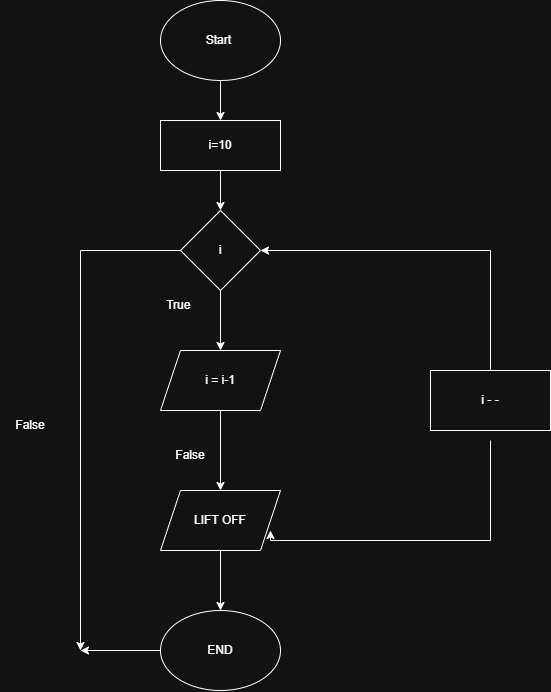

The diagram above was exported from draw.io. Its source (the exported page's mxGraphModel, read from the mxfile embedded in the PNG):
<mxGraphModel dx="1123" dy="737" grid="1" gridSize="10" guides="1" tooltips="1" connect="1" arrows="1" fold="1" page="1" pageScale="1" pageWidth="827" pageHeight="1169" math="0" shadow="0">
  <root>
    <mxCell id="0" />
    <mxCell id="1" parent="0" />
    <mxCell id="K3uc1JyBud7wbTNlykgY-4" edge="1" parent="1" source="K3uc1JyBud7wbTNlykgY-1" style="edgeStyle=orthogonalEdgeStyle;rounded=0;orthogonalLoop=1;jettySize=auto;html=1;" target="K3uc1JyBud7wbTNlykgY-2" value="">
      <mxGeometry relative="1" as="geometry" />
    </mxCell>
    <mxCell id="K3uc1JyBud7wbTNlykgY-1" parent="1" style="ellipse;whiteSpace=wrap;html=1;" value="Start&amp;nbsp;" vertex="1">
      <mxGeometry height="80" width="120" x="310" y="30" as="geometry" />
    </mxCell>
    <mxCell id="K3uc1JyBud7wbTNlykgY-5" edge="1" parent="1" source="K3uc1JyBud7wbTNlykgY-2" style="edgeStyle=orthogonalEdgeStyle;rounded=0;orthogonalLoop=1;jettySize=auto;html=1;" target="K3uc1JyBud7wbTNlykgY-3" value="">
      <mxGeometry relative="1" as="geometry" />
    </mxCell>
    <mxCell id="K3uc1JyBud7wbTNlykgY-2" parent="1" style="rounded=0;whiteSpace=wrap;html=1;" value="i=10" vertex="1">
      <mxGeometry height="50" width="120" x="310" y="150" as="geometry" />
    </mxCell>
    <mxCell id="K3uc1JyBud7wbTNlykgY-7" edge="1" parent="1" source="K3uc1JyBud7wbTNlykgY-3" style="edgeStyle=orthogonalEdgeStyle;rounded=0;orthogonalLoop=1;jettySize=auto;html=1;" target="K3uc1JyBud7wbTNlykgY-6" value="">
      <mxGeometry relative="1" as="geometry" />
    </mxCell>
    <mxCell id="K3uc1JyBud7wbTNlykgY-3" parent="1" style="rhombus;whiteSpace=wrap;html=1;" value="i" vertex="1">
      <mxGeometry height="80" width="80" x="330" y="240" as="geometry" />
    </mxCell>
    <mxCell id="K3uc1JyBud7wbTNlykgY-9" edge="1" parent="1" source="K3uc1JyBud7wbTNlykgY-6" style="edgeStyle=orthogonalEdgeStyle;rounded=0;orthogonalLoop=1;jettySize=auto;html=1;" target="K3uc1JyBud7wbTNlykgY-8" value="">
      <mxGeometry relative="1" as="geometry" />
    </mxCell>
    <mxCell id="K3uc1JyBud7wbTNlykgY-6" parent="1" style="shape=parallelogram;perimeter=parallelogramPerimeter;whiteSpace=wrap;html=1;fixedSize=1;" value="i = i-1" vertex="1">
      <mxGeometry height="60" width="120" x="310" y="380" as="geometry" />
    </mxCell>
    <mxCell id="K3uc1JyBud7wbTNlykgY-11" edge="1" parent="1" source="K3uc1JyBud7wbTNlykgY-8" style="edgeStyle=orthogonalEdgeStyle;rounded=0;orthogonalLoop=1;jettySize=auto;html=1;" target="K3uc1JyBud7wbTNlykgY-10" value="">
      <mxGeometry relative="1" as="geometry" />
    </mxCell>
    <mxCell id="K3uc1JyBud7wbTNlykgY-8" parent="1" style="shape=parallelogram;perimeter=parallelogramPerimeter;whiteSpace=wrap;html=1;fixedSize=1;" value="LIFT OFF" vertex="1">
      <mxGeometry height="60" width="120" x="310" y="520" as="geometry" />
    </mxCell>
    <mxCell id="K3uc1JyBud7wbTNlykgY-22" edge="1" parent="1" source="K3uc1JyBud7wbTNlykgY-10" style="edgeStyle=orthogonalEdgeStyle;rounded=0;orthogonalLoop=1;jettySize=auto;html=1;">
      <mxGeometry relative="1" as="geometry">
        <mxPoint x="230" y="680" as="targetPoint" />
      </mxGeometry>
    </mxCell>
    <mxCell id="K3uc1JyBud7wbTNlykgY-10" parent="1" style="ellipse;whiteSpace=wrap;html=1;" value="END" vertex="1">
      <mxGeometry height="80" width="120" x="310" y="640" as="geometry" />
    </mxCell>
    <mxCell id="K3uc1JyBud7wbTNlykgY-13" edge="1" parent="1" source="K3uc1JyBud7wbTNlykgY-12" style="edgeStyle=orthogonalEdgeStyle;rounded=0;orthogonalLoop=1;jettySize=auto;html=1;entryX=1;entryY=0.5;entryDx=0;entryDy=0;" target="K3uc1JyBud7wbTNlykgY-3">
      <mxGeometry relative="1" as="geometry">
        <Array as="points">
          <mxPoint x="640" y="280" />
        </Array>
      </mxGeometry>
    </mxCell>
    <mxCell id="K3uc1JyBud7wbTNlykgY-15" edge="1" parent="1" style="edgeStyle=orthogonalEdgeStyle;rounded=0;orthogonalLoop=1;jettySize=auto;html=1;entryX=1;entryY=0.5;entryDx=0;entryDy=0;">
      <mxGeometry relative="1" as="geometry">
        <Array as="points">
          <mxPoint x="640" y="570" />
          <mxPoint x="420" y="570" />
        </Array>
        <mxPoint x="640" y="470" as="sourcePoint" />
        <mxPoint x="420" y="560" as="targetPoint" />
      </mxGeometry>
    </mxCell>
    <mxCell id="K3uc1JyBud7wbTNlykgY-12" parent="1" style="rounded=0;whiteSpace=wrap;html=1;" value="i - -" vertex="1">
      <mxGeometry height="60" width="120" x="580" y="400" as="geometry" />
    </mxCell>
    <mxCell id="K3uc1JyBud7wbTNlykgY-16" parent="1" style="text;html=1;whiteSpace=wrap;strokeColor=none;fillColor=none;align=center;verticalAlign=middle;rounded=0;" value="True&amp;nbsp;" vertex="1">
      <mxGeometry height="30" width="60" x="300" y="320" as="geometry" />
    </mxCell>
    <mxCell id="K3uc1JyBud7wbTNlykgY-19" edge="1" parent="1" style="edgeStyle=orthogonalEdgeStyle;rounded=0;orthogonalLoop=1;jettySize=auto;html=1;" value="">
      <mxGeometry relative="1" as="geometry">
        <mxPoint x="330" y="280" as="sourcePoint" />
        <mxPoint x="230" y="680" as="targetPoint" />
      </mxGeometry>
    </mxCell>
    <mxCell id="K3uc1JyBud7wbTNlykgY-21" parent="1" style="text;html=1;whiteSpace=wrap;strokeColor=none;fillColor=none;align=center;verticalAlign=middle;rounded=0;" value="False" vertex="1">
      <mxGeometry height="30" width="60" x="310" y="470" as="geometry" />
    </mxCell>
    <mxCell id="K3uc1JyBud7wbTNlykgY-23" parent="1" style="text;html=1;whiteSpace=wrap;strokeColor=none;fillColor=none;align=center;verticalAlign=middle;rounded=0;" value="False" vertex="1">
      <mxGeometry height="30" width="60" x="150" y="440" as="geometry" />
    </mxCell>
  </root>
</mxGraphModel>